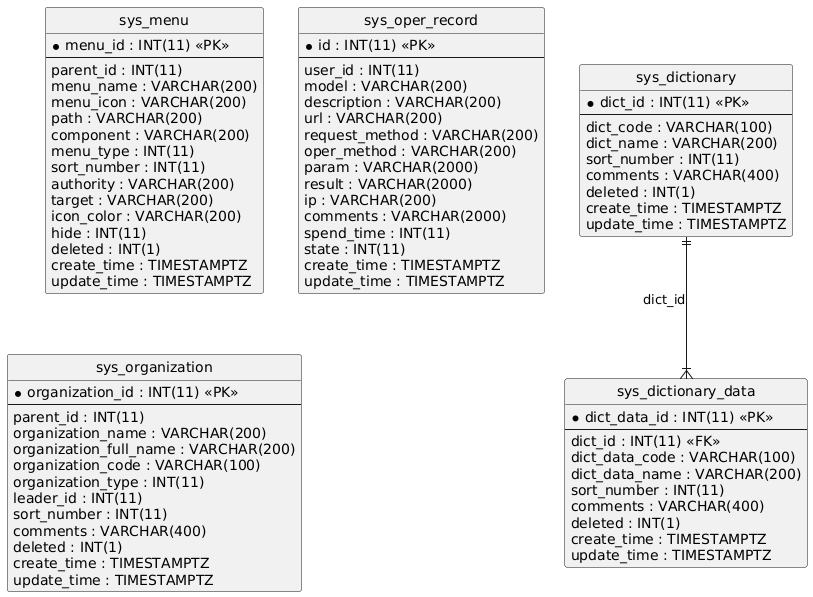

The diagram above was rendered by PlantUML. Its source (embedded in the PNG):
@startuml
hide circle
skinparam linetype ortho

entity "sys_dictionary" as sys_dictionary {
  * dict_id : INT(11) <<PK>>
  --
  dict_code : VARCHAR(100)
  dict_name : VARCHAR(200)
  sort_number : INT(11)
  comments : VARCHAR(400)
  deleted : INT(1)
  create_time : TIMESTAMPTZ
  update_time : TIMESTAMPTZ
}

entity "sys_dictionary_data" as sys_dictionary_data {
  * dict_data_id : INT(11) <<PK>>
  --
  dict_id : INT(11) <<FK>>
  dict_data_code : VARCHAR(100)
  dict_data_name : VARCHAR(200)
  sort_number : INT(11)
  comments : VARCHAR(400)
  deleted : INT(1)
  create_time : TIMESTAMPTZ
  update_time : TIMESTAMPTZ
}

entity "sys_menu" as sys_menu {
  * menu_id : INT(11) <<PK>>
  --
  parent_id : INT(11)
  menu_name : VARCHAR(200)
  menu_icon : VARCHAR(200)
  path : VARCHAR(200)
  component : VARCHAR(200)
  menu_type : INT(11)
  sort_number : INT(11)
  authority : VARCHAR(200)
  target : VARCHAR(200)
  icon_color : VARCHAR(200)
  hide : INT(11)
  deleted : INT(1)
  create_time : TIMESTAMPTZ
  update_time : TIMESTAMPTZ
}

entity "sys_oper_record" as sys_oper_record {
  * id : INT(11) <<PK>>
  --
  user_id : INT(11)
  model : VARCHAR(200)
  description : VARCHAR(200)
  url : VARCHAR(200)
  request_method : VARCHAR(200)
  oper_method : VARCHAR(200)
  param : VARCHAR(2000)
  result : VARCHAR(2000)
  ip : VARCHAR(200)
  comments : VARCHAR(2000)
  spend_time : INT(11)
  state : INT(11)
  create_time : TIMESTAMPTZ
  update_time : TIMESTAMPTZ
}

entity "sys_organization" as sys_organization {
  * organization_id : INT(11) <<PK>>
  --
  parent_id : INT(11)
  organization_name : VARCHAR(200)
  organization_full_name : VARCHAR(200)
  organization_code : VARCHAR(100)
  organization_type : INT(11)
  leader_id : INT(11)
  sort_number : INT(11)
  comments : VARCHAR(400)
  deleted : INT(1)
  create_time : TIMESTAMPTZ
  update_time : TIMESTAMPTZ
}

sys_dictionary ||--|{ sys_dictionary_data : "dict_id"
@enduml